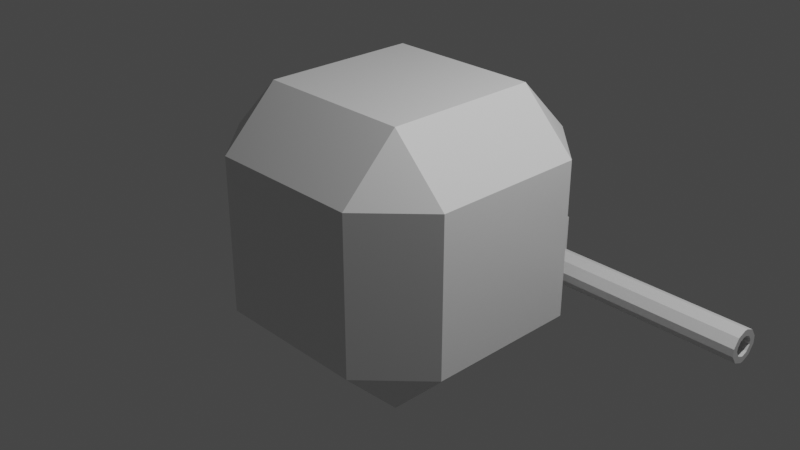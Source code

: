 # Source: Bot2.blend  (saved by Blender 2.92.15; exported with 4.5.12 LTS)
import bpy
from mathutils import Matrix  # noqa: F401  (used for matrix-valued properties, if any)

bpy.ops.wm.read_factory_settings(use_empty=True)
scene = bpy.context.scene
scene.name = 'Scene'

# ---- collections
col_collection = bpy.data.collections.new('Collection'); scene.collection.children.link(col_collection)

# ---- materials (node trees are filled in below, after node groups)
mat_material = bpy.data.materials.new('Material')
mat_material.alpha_threshold = 0.0
mat_material.use_transparent_shadow = False
mat_material.line_color = (0.0, 0.0, 0.0, 1.0)

# ---- material node trees
mat_material.use_nodes = True; mat_material.node_tree.nodes.clear()
_N = mat_material.node_tree.nodes; _L = mat_material.node_tree.links
n0 = _N.new('ShaderNodeOutputMaterial'); n0.name = 'Material Output'; n0.location = (300, 300)
n1 = _N.new('ShaderNodeBsdfPrincipled'); n1.name = 'Principled BSDF'; n1.location = (10, 300)
n1.distribution = 'GGX'
n1.subsurface_method = 'BURLEY'
n1.inputs[2].default_value = 0.4
n1.inputs[3].default_value = 1.45
n1.inputs[27].default_value = (0.0, 0.0, 0.0, 1.0)
n1.inputs[28].default_value = 1.0
_L.new(n1.outputs[0], n0.inputs[0])
n0.is_active_output = True

# ---- world
world_world = bpy.data.worlds.new('World'); scene.world = world_world
world_world.use_nodes = True; world_world.node_tree.nodes.clear()
_N = world_world.node_tree.nodes; _L = world_world.node_tree.links
n0 = _N.new('ShaderNodeOutputWorld'); n0.name = 'World Output'; n0.location = (300, 300)
n1 = _N.new('ShaderNodeBackground'); n1.name = 'Background'; n1.location = (10, 300)
n1.inputs[0].default_value = (0.05088, 0.05088, 0.05088, 1.0)
_L.new(n1.outputs[0], n0.inputs[0])
n0.is_active_output = True
world_world.color = (0.05088, 0.05088, 0.05088)
world_world.use_sun_shadow = False
world_world.sun_shadow_jitter_overblur = 0.0

# ---- cameras
cam_camera = bpy.data.cameras.new('Camera')
cam_camera.clip_end = 100.0
cam_camera.ortho_scale = 7.314

# ---- lights
light_light = bpy.data.lights.new('Light', 'POINT')
light_light.transmission_factor = 0.0
light_light.energy = 1000.0
light_light.shadow_soft_size = 0.1
light_light.shadow_maximum_resolution = 0.006
light_light.use_absolute_resolution = True

# ---- meshes
me_cube = bpy.data.meshes.new('Cube')
me_cube.from_pydata([(0.8507, 0.8507, 1.465), (1.465, 0.8507, 0.8507), (0.8507, 1.465, 0.8507), (0.8507, 0.8507, -1.465), (0.8507, 1.465, -0.8507), (1.465, 0.8507, -0.8507), (0.8507, -0.8507, 1.465), (0.8507, -1.465, 0.8507), (1.465, -0.8507, 0.8507), (0.8507, -0.8507, -1.465), (1.465, -0.8507, -0.8507), (0.8507, -1.465, -0.8507), (-0.8507, 0.8507, 1.465), (-0.8507, 1.465, 0.8507), (-1.465, 0.8507, 0.8507), (-0.8507, 0.8507, -1.465), (-1.465, 0.8507, -0.8507), (-0.8507, 1.465, -0.8507), (-0.8507, -1.465, 0.8507), (-0.8507, -0.8507, 1.465), (-1.465, -0.8507, 0.8507), (-0.8507, -0.8507, -1.465), (-0.8507, -1.465, -0.8507), (-1.465, -0.8507, -0.8507)], [], [(15, 3, 9, 21), (11, 7, 18, 22), (23, 20, 14, 16), (17, 13, 2, 4), (0, 12, 19, 6), (0, 1, 2), (3, 4, 5), (6, 7, 8), (9, 10, 11), (12, 13, 14), (15, 16, 17), (18, 19, 20), (21, 22, 23), (6, 19, 18, 7), (21, 9, 11, 22), (7, 11, 10, 8), (0, 6, 8, 1), (9, 3, 5, 10), (1, 5, 4, 2), (12, 0, 2, 13), (3, 15, 17, 4), (13, 17, 16, 14), (19, 12, 14, 20), (22, 18, 20, 23), (15, 21, 23, 16), (5, 1, 8, 10)])
_uv = me_cube.uv_layers.new(name='UVMap')
_uv.uv.foreach_set('vector', [0.4274, 0.3024, 0.5726, 0.3024, 0.5726, 0.4476, 0.4274, 0.4476, 0.4274, 0.5524, 0.5726, 0.5524, 0.5726, 0.6976, 0.4274, 0.6976, 0.6774, 0.5524, 0.8226, 0.5524, 0.8226, 0.6976, 0.6774, 0.6976, 0.1774, 0.5524, 0.3226, 0.5524, 0.3226, 0.6976, 0.1774, 0.6976, 0.4274, 0.05244, 0.5726, 0.05244, 0.5726, 0.1976, 0.4274, 0.1976, 0.4274, 0.05244, 0.375, 0.05244, 0.4274, 0.0, 0.5726, 0.3024, 0.5726, 0.25, 0.625, 0.3024, 0.4274, 0.1976, 0.4274, 0.25, 0.375, 0.1976, 0.5726, 0.4476, 0.625, 0.4476, 0.5726, 0.5, 0.5726, 0.05244, 0.5726, 0.0, 0.625, 0.05244, 0.4274, 0.3024, 0.375, 0.3024, 0.4274, 0.25, 0.5726, 0.25, 0.5726, 0.25, 0.625, 0.1976, 0.4274, 0.4476, 0.4274, 0.5, 0.375, 0.4476, 0.4274, 0.1976, 0.5726, 0.1976, 0.5726, 0.25, 0.4274, 0.25, 0.4274, 0.4476, 0.5726, 0.4476, 0.5726, 0.5, 0.4274, 0.5, 0.5726, 0.5524, 0.4274, 0.5524, 0.4274, 0.5, 0.5726, 0.5, 0.4274, 0.05244, 0.4274, 0.1976, 0.375, 0.1976, 0.375, 0.05244, 0.5726, 0.4476, 0.5726, 0.3024, 0.625, 0.3024, 0.625, 0.4476, 0.5726, 0.8024, 0.4274, 0.8024, 0.4274, 0.75, 0.5726, 0.75, 0.5726, 0.05244, 0.4274, 0.05244, 0.4274, 0.0, 0.5726, 0.0, 0.5726, 0.3024, 0.4274, 0.3024, 0.4274, 0.25, 0.5726, 0.25, 0.3226, 0.5524, 0.1774, 0.5524, 0.1774, 0.5, 0.3226, 0.5, 0.5726, 0.1976, 0.5726, 0.05244, 0.625, 0.05244, 0.625, 0.1976, 0.4274, 0.6976, 0.5726, 0.6976, 0.5726, 0.75, 0.4274, 0.75, 0.4274, 0.3024, 0.4274, 0.4476, 0.375, 0.4476, 0.375, 0.3024, 0.4274, 0.8024, 0.5726, 0.8024, 0.5726, 0.9476, 0.4274, 0.9476])
me_cube.materials.append(mat_material)
me_cube.use_remesh_preserve_volume = False
me_cube.use_remesh_preserve_attributes = False
me_cube.use_mirror_vertex_groups = False
me_cube.update()
me_cube_001 = bpy.data.meshes.new('Cube.001')
me_cube_001.from_pydata([(-0.4081, -0.4081, -0.4081), (-0.4081, -0.4081, 0.4081), (-0.4081, 0.2983, -0.4081), (-0.4081, 0.2983, 0.4081), (0.4081, -0.4081, -0.4081), (0.4081, -0.4081, 0.4081), (0.4081, 0.2983, -0.4081), (0.4081, 0.2983, 0.4081), (0.4081, -0.03585, 0.1888), (0.4081, 0.1343, 0.04443), (0.4081, 0.203, 0.298), (0.4081, 0.06625, 0.1465), (0.4081, 0.1343, -0.04443), (0.4081, -0.03585, -0.1888), (0.4081, 0.203, -0.298), (0.4081, 0.06625, -0.1465), (0.4081, -0.07392, -0.1888), (0.4081, -0.2441, -0.04443), (0.4081, -0.3128, -0.298), (0.4081, -0.176, -0.1465), (0.4081, -0.2441, 0.04443), (0.4081, -0.07392, 0.1888), (0.4081, -0.3128, 0.298), (0.4081, -0.176, 0.1465), (2.929, 0.1343, 0.04443), (2.929, -0.03585, 0.1888), (2.929, 0.06625, 0.1465), (2.929, -0.03585, -0.1888), (2.929, 0.1343, -0.04443), (2.929, 0.06625, -0.1465), (2.929, -0.2441, -0.04443), (2.929, -0.07392, -0.1888), (2.929, -0.176, -0.1465), (2.929, -0.07392, 0.1888), (2.929, -0.2441, 0.04443), (2.929, -0.176, 0.1465), (2.929, -0.1705, 0.02715), (2.929, -0.1289, 0.08955), (2.929, -0.06652, 0.1154), (2.929, 0.01915, 0.08955), (2.929, 0.06075, 0.02715), (2.929, -0.04325, 0.1154), (2.929, 0.01915, -0.08955), (2.929, -0.04325, -0.1154), (2.929, 0.06075, -0.02715), (2.929, -0.06652, -0.1154), (2.929, -0.1289, -0.08955), (2.929, -0.1705, -0.02715), (1.385, -0.1705, 0.02715), (1.385, -0.1289, 0.08955), (1.385, -0.06652, 0.1154), (1.385, 0.01915, 0.08955), (1.385, 0.06075, 0.02715), (1.385, -0.04325, 0.1154), (1.385, 0.01915, -0.08955), (1.385, -0.04325, -0.1154), (1.385, 0.06075, -0.02715), (1.385, -0.06652, -0.1154), (1.385, -0.1289, -0.08955), (1.385, -0.1705, -0.02715)], [], [(0, 1, 3, 2), (2, 3, 7, 6), (16, 13, 27, 31), (4, 5, 1, 0), (2, 6, 4, 0), (7, 3, 1, 5), (7, 5, 22, 21, 8, 10), (8, 21, 33, 25), (34, 30, 47, 36), (20, 17, 30, 34), (6, 7, 10, 9, 12, 14), (5, 4, 18, 17, 20, 22), (4, 6, 14, 13, 16, 18), (8, 11, 10), (11, 9, 10), (12, 15, 14), (15, 13, 14), (16, 19, 18), (19, 17, 18), (20, 23, 22), (23, 21, 22), (20, 34, 35, 23), (23, 35, 33, 21), (24, 9, 11, 26), (26, 11, 8, 25), (27, 13, 15, 29), (29, 15, 12, 28), (16, 31, 32, 19), (19, 32, 30, 17), (12, 9, 24, 28), (46, 45, 57, 58), (28, 24, 40, 44), (31, 27, 43, 45), (35, 34, 36, 37), (30, 32, 46, 47), (25, 33, 38, 41), (26, 25, 41, 39), (24, 26, 39, 40), (32, 31, 45, 46), (29, 28, 44, 42), (33, 35, 37, 38), (27, 29, 42, 43), (55, 54, 56, 52, 51, 53, 50, 49, 48, 59, 58, 57), (39, 41, 53, 51), (45, 43, 55, 57), (37, 36, 48, 49), (47, 46, 58, 59), (43, 42, 54, 55), (36, 47, 59, 48), (38, 37, 49, 50), (44, 40, 52, 56), (42, 44, 56, 54), (40, 39, 51, 52), (41, 38, 50, 53)])
_uv = me_cube_001.uv_layers.new(name='UVMap')
_uv.uv.foreach_set('vector', [0.375, 0.0, 0.625, 0.0, 0.625, 0.25, 0.375, 0.25, 0.375, 0.25, 0.625, 0.25, 0.625, 0.5, 0.375, 0.5, 0.375, 0.6396, 0.375, 0.6104, 0.375, 0.6104, 0.375, 0.6396, 0.375, 0.75, 0.625, 0.75, 0.625, 1.0, 0.375, 1.0, 0.125, 0.5, 0.375, 0.5, 0.375, 0.75, 0.125, 0.75, 0.625, 0.5, 0.875, 0.5, 0.875, 0.75, 0.625, 0.75, 0.625, 0.5, 0.625, 0.75, 0.625, 0.75, 0.625, 0.6396, 0.625, 0.6104, 0.625, 0.5, 0.625, 0.6104, 0.625, 0.6396, 0.625, 0.6396, 0.625, 0.6104, 0.5294, 0.75, 0.4706, 0.75, 0.4706, 0.75, 0.5294, 0.75, 0.5294, 0.75, 0.4706, 0.75, 0.4706, 0.75, 0.5294, 0.75, 0.375, 0.5, 0.625, 0.5, 0.625, 0.5, 0.5294, 0.5, 0.4706, 0.5, 0.375, 0.5, 0.625, 0.75, 0.375, 0.75, 0.375, 0.75, 0.4706, 0.75, 0.5294, 0.75, 0.625, 0.75, 0.375, 0.75, 0.375, 0.5, 0.375, 0.5, 0.375, 0.6104, 0.375, 0.6396, 0.375, 0.75, 0.625, 0.6104, 0.625, 0.5323, 0.625, 0.5, 0.625, 0.5323, 0.625, 0.5, 0.625, 0.5, 0.4706, 0.5, 0.403, 0.5, 0.375, 0.5, 0.403, 0.5, 0.375, 0.5, 0.375, 0.5, 0.375, 0.6396, 0.375, 0.7177, 0.375, 0.75, 0.375, 0.7177, 0.375, 0.75, 0.375, 0.75, 0.5294, 0.75, 0.597, 0.75, 0.625, 0.75, 0.597, 0.75, 0.625, 0.75, 0.625, 0.75, 0.5294, 0.75, 0.5294, 0.75, 0.6157, 0.7392, 0.625, 0.75, 0.625, 0.75, 0.6157, 0.7392, 0.625, 0.6396, 0.625, 0.6396, 0.5294, 0.5, 0.5294, 0.5, 0.625, 0.5, 0.6157, 0.5108, 0.6157, 0.5108, 0.625, 0.5, 0.625, 0.6104, 0.625, 0.6104, 0.375, 0.6104, 0.375, 0.6104, 0.375, 0.5, 0.3843, 0.5108, 0.3843, 0.5108, 0.375, 0.5, 0.4706, 0.5, 0.4706, 0.5, 0.375, 0.6396, 0.375, 0.6396, 0.3843, 0.7392, 0.375, 0.75, 0.375, 0.75, 0.3843, 0.7392, 0.4706, 0.75, 0.4706, 0.75, 0.4706, 0.5, 0.5294, 0.5, 0.5294, 0.5, 0.4706, 0.5, 0.3843, 0.7392, 0.375, 0.6396, 0.375, 0.6396, 0.3843, 0.7392, 0.4706, 0.5, 0.5294, 0.5, 0.5294, 0.5, 0.4706, 0.5, 0.375, 0.6396, 0.375, 0.6104, 0.375, 0.6104, 0.375, 0.6396, 0.6157, 0.7392, 0.5294, 0.75, 0.5294, 0.75, 0.6157, 0.7392, 0.4706, 0.75, 0.3843, 0.7392, 0.3843, 0.7392, 0.4706, 0.75, 0.625, 0.6104, 0.625, 0.6396, 0.625, 0.6396, 0.625, 0.6104, 0.6157, 0.5108, 0.625, 0.6104, 0.625, 0.6104, 0.6157, 0.5108, 0.5294, 0.5, 0.6157, 0.5108, 0.6157, 0.5108, 0.5294, 0.5, 0.3843, 0.7392, 0.375, 0.6396, 0.375, 0.6396, 0.3843, 0.7392, 0.3843, 0.5108, 0.4706, 0.5, 0.4706, 0.5, 0.3843, 0.5108, 0.625, 0.6396, 0.6157, 0.7392, 0.6157, 0.7392, 0.625, 0.6396, 0.375, 0.6104, 0.3843, 0.5108, 0.3843, 0.5108, 0.375, 0.6104, 0.375, 0.6104, 0.3843, 0.5108, 0.4706, 0.5, 0.5294, 0.5, 0.6157, 0.5108, 0.625, 0.6104, 0.625, 0.6396, 0.6157, 0.7392, 0.5294, 0.75, 0.4706, 0.75, 0.3843, 0.7392, 0.375, 0.6396, 0.6157, 0.5108, 0.625, 0.6104, 0.625, 0.6104, 0.6157, 0.5108, 0.375, 0.6396, 0.375, 0.6104, 0.375, 0.6104, 0.375, 0.6396, 0.6157, 0.7392, 0.5294, 0.75, 0.5294, 0.75, 0.6157, 0.7392, 0.4706, 0.75, 0.3843, 0.7392, 0.3843, 0.7392, 0.4706, 0.75, 0.375, 0.6104, 0.3843, 0.5108, 0.3843, 0.5108, 0.375, 0.6104, 0.5294, 0.75, 0.4706, 0.75, 0.4706, 0.75, 0.5294, 0.75, 0.625, 0.6396, 0.6157, 0.7392, 0.6157, 0.7392, 0.625, 0.6396, 0.4706, 0.5, 0.5294, 0.5, 0.5294, 0.5, 0.4706, 0.5, 0.3843, 0.5108, 0.4706, 0.5, 0.4706, 0.5, 0.3843, 0.5108, 0.5294, 0.5, 0.6157, 0.5108, 0.6157, 0.5108, 0.5294, 0.5, 0.625, 0.6104, 0.625, 0.6396, 0.625, 0.6396, 0.625, 0.6104])
me_cube_001.use_remesh_fix_poles = True
me_cube_001.use_remesh_preserve_attributes = False
me_cube_001.use_mirror_vertex_groups = False
me_cube_001.update()

# ---- objects
ob_cube = bpy.data.objects.new('Cube', me_cube)
ob_light = bpy.data.objects.new('Light', light_light)
ob_camera = bpy.data.objects.new('Camera', cam_camera)
ob_cube_001 = bpy.data.objects.new('Cube.001', me_cube_001)

# ---- transforms, parenting, visibility, modifiers, constraints
ob_cube.location = (0.0, 0.0, 0.0)
ob_cube.lock_rotations_4d = False
ob_cube.empty_display_type = 'ARROWS'
ob_cube.lineart.crease_threshold = 0.0
ob_light.location = (4.076, 1.005, 5.904)
ob_light.rotation_euler = (0.6503, 0.05522, 1.866)
ob_light.lock_rotations_4d = False
ob_light.empty_display_type = 'ARROWS'
ob_light.color = (0.0, 0.0, 0.0, 0.0)
ob_light.lineart.crease_threshold = 0.0
ob_camera.location = (7.359, -6.926, 4.958)
ob_camera.rotation_euler = (1.109, 0.0, 0.8149)
ob_camera.lock_rotations_4d = False
ob_camera.empty_display_type = 'ARROWS'
ob_camera.color = (0.0, 0.0, 0.0, 0.0)
ob_camera.display_type = 'WIRE'
ob_camera.lineart.crease_threshold = 0.0
ob_cube_001.location = (0.0, 1.971, -1.004)
ob_cube_001.lineart.crease_threshold = 0.0

# ---- collection membership
col_collection.objects.link(ob_cube)
col_collection.objects.link(ob_light)
col_collection.objects.link(ob_camera)
col_collection.objects.link(ob_cube_001)

# ---- scene / render settings (as saved in the file)
scene.camera = ob_camera
scene.frame_start = 1; scene.frame_end = 250; scene.frame_set(1)
scene.render.engine = 'BLENDER_EEVEE_NEXT'
scene.cycles.use_denoising = False
scene.cycles.samples = 128
scene.cycles.sampling_pattern = 'TABULATED_SOBOL'
scene.cycles.use_adaptive_sampling = False
scene.cycles.use_light_tree = False
scene.view_settings.view_transform = 'Filmic'
bpy.context.view_layer.update()
